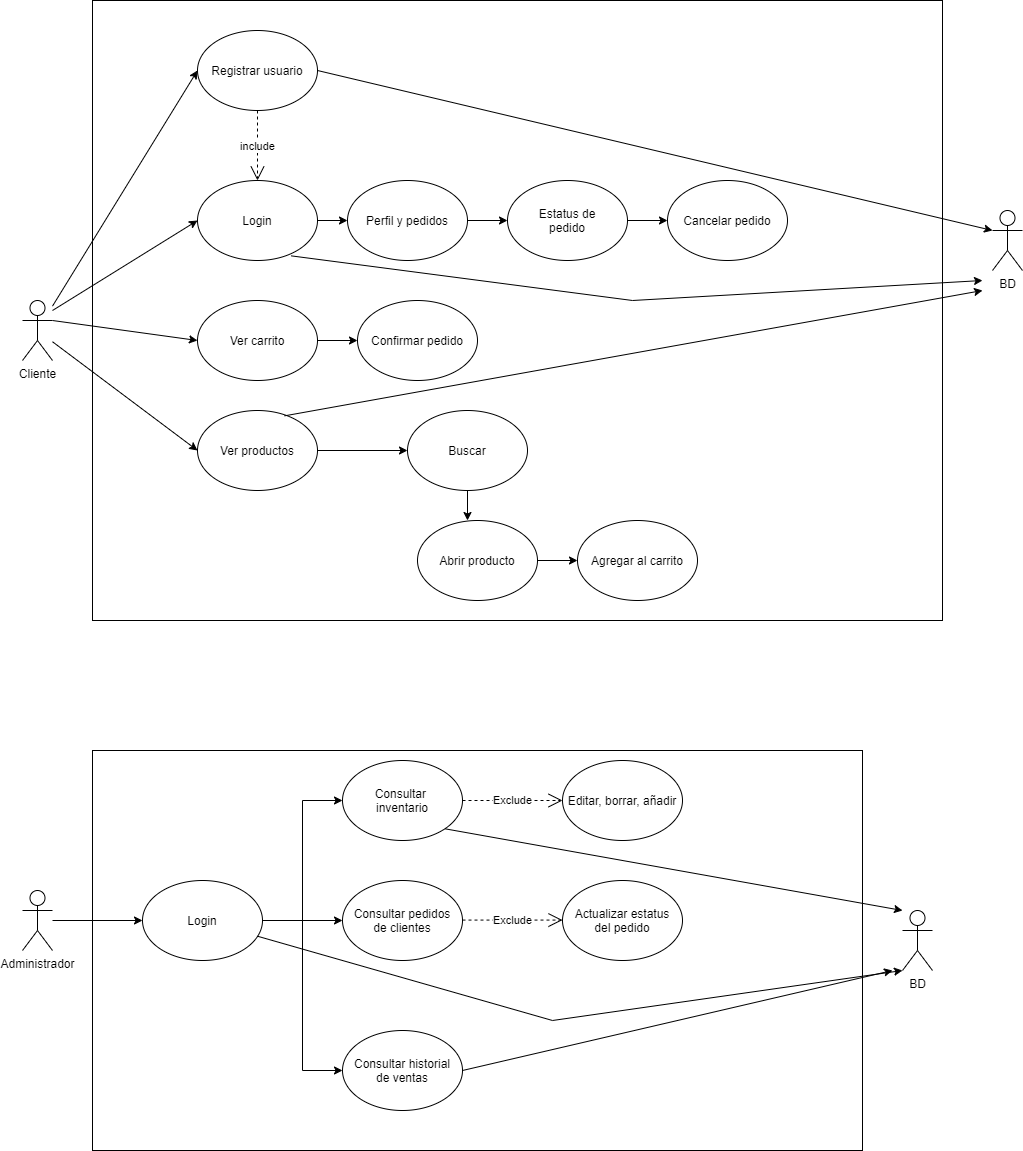

The diagram above was exported from draw.io. Its source (the exported page's mxGraphModel, read from the mxfile embedded in the PNG):
<mxGraphModel dx="1734" dy="1963" grid="1" gridSize="10" guides="1" tooltips="1" connect="1" arrows="1" fold="1" page="1" pageScale="1" pageWidth="827" pageHeight="1169" math="0" shadow="0">
  <root>
    <mxCell id="0" />
    <mxCell id="1" parent="0" />
    <mxCell id="ikt0DnzIEebVKANRAHBr-101" value="" style="rounded=0;whiteSpace=wrap;html=1;" vertex="1" parent="1">
      <mxGeometry x="100" y="680" width="770" height="400" as="geometry" />
    </mxCell>
    <mxCell id="ikt0DnzIEebVKANRAHBr-100" value="" style="rounded=0;whiteSpace=wrap;html=1;" vertex="1" parent="1">
      <mxGeometry x="100" y="-70" width="850" height="620" as="geometry" />
    </mxCell>
    <mxCell id="ikt0DnzIEebVKANRAHBr-66" value="" style="edgeStyle=orthogonalEdgeStyle;rounded=0;orthogonalLoop=1;jettySize=auto;html=1;" edge="1" parent="1" source="ikt0DnzIEebVKANRAHBr-2" target="ikt0DnzIEebVKANRAHBr-56">
      <mxGeometry relative="1" as="geometry" />
    </mxCell>
    <mxCell id="ikt0DnzIEebVKANRAHBr-2" value="Administrador" style="shape=umlActor;verticalLabelPosition=bottom;verticalAlign=top;html=1;outlineConnect=0;" vertex="1" parent="1">
      <mxGeometry x="30" y="820" width="30" height="60" as="geometry" />
    </mxCell>
    <mxCell id="ikt0DnzIEebVKANRAHBr-40" style="edgeStyle=orthogonalEdgeStyle;rounded=0;orthogonalLoop=1;jettySize=auto;html=1;exitX=1;exitY=0.5;exitDx=0;exitDy=0;entryX=0;entryY=0.5;entryDx=0;entryDy=0;" edge="1" parent="1" source="ikt0DnzIEebVKANRAHBr-7" target="ikt0DnzIEebVKANRAHBr-39">
      <mxGeometry relative="1" as="geometry" />
    </mxCell>
    <mxCell id="ikt0DnzIEebVKANRAHBr-7" value="Login" style="ellipse;whiteSpace=wrap;html=1;" vertex="1" parent="1">
      <mxGeometry x="205" y="110" width="120" height="80" as="geometry" />
    </mxCell>
    <mxCell id="ikt0DnzIEebVKANRAHBr-32" style="edgeStyle=orthogonalEdgeStyle;rounded=0;orthogonalLoop=1;jettySize=auto;html=1;exitX=1;exitY=0.5;exitDx=0;exitDy=0;entryX=0;entryY=0.5;entryDx=0;entryDy=0;" edge="1" parent="1" source="ikt0DnzIEebVKANRAHBr-23" target="ikt0DnzIEebVKANRAHBr-25">
      <mxGeometry relative="1" as="geometry" />
    </mxCell>
    <mxCell id="ikt0DnzIEebVKANRAHBr-23" value="Estatus de&lt;br&gt;pedido" style="ellipse;whiteSpace=wrap;html=1;" vertex="1" parent="1">
      <mxGeometry x="515" y="110" width="120" height="80" as="geometry" />
    </mxCell>
    <mxCell id="ikt0DnzIEebVKANRAHBr-25" value="Cancelar pedido" style="ellipse;whiteSpace=wrap;html=1;" vertex="1" parent="1">
      <mxGeometry x="675" y="110" width="120" height="80" as="geometry" />
    </mxCell>
    <mxCell id="ikt0DnzIEebVKANRAHBr-41" style="edgeStyle=orthogonalEdgeStyle;rounded=0;orthogonalLoop=1;jettySize=auto;html=1;exitX=1;exitY=0.5;exitDx=0;exitDy=0;" edge="1" parent="1" source="ikt0DnzIEebVKANRAHBr-39" target="ikt0DnzIEebVKANRAHBr-23">
      <mxGeometry relative="1" as="geometry" />
    </mxCell>
    <mxCell id="ikt0DnzIEebVKANRAHBr-39" value="Perfil y pedidos" style="ellipse;whiteSpace=wrap;html=1;" vertex="1" parent="1">
      <mxGeometry x="355" y="110" width="120" height="80" as="geometry" />
    </mxCell>
    <mxCell id="ikt0DnzIEebVKANRAHBr-45" value="BD" style="shape=umlActor;verticalLabelPosition=bottom;verticalAlign=top;html=1;outlineConnect=0;" vertex="1" parent="1">
      <mxGeometry x="1000" y="140" width="30" height="60" as="geometry" />
    </mxCell>
    <mxCell id="ikt0DnzIEebVKANRAHBr-47" value="Registrar usuario" style="ellipse;whiteSpace=wrap;html=1;" vertex="1" parent="1">
      <mxGeometry x="205" y="-40" width="120" height="80" as="geometry" />
    </mxCell>
    <mxCell id="ikt0DnzIEebVKANRAHBr-67" style="edgeStyle=orthogonalEdgeStyle;rounded=0;orthogonalLoop=1;jettySize=auto;html=1;entryX=0;entryY=0.5;entryDx=0;entryDy=0;" edge="1" parent="1" source="ikt0DnzIEebVKANRAHBr-56" target="ikt0DnzIEebVKANRAHBr-57">
      <mxGeometry relative="1" as="geometry" />
    </mxCell>
    <mxCell id="ikt0DnzIEebVKANRAHBr-68" style="edgeStyle=orthogonalEdgeStyle;rounded=0;orthogonalLoop=1;jettySize=auto;html=1;entryX=0;entryY=0.5;entryDx=0;entryDy=0;" edge="1" parent="1" source="ikt0DnzIEebVKANRAHBr-56" target="ikt0DnzIEebVKANRAHBr-63">
      <mxGeometry relative="1" as="geometry" />
    </mxCell>
    <mxCell id="ikt0DnzIEebVKANRAHBr-69" style="edgeStyle=orthogonalEdgeStyle;rounded=0;orthogonalLoop=1;jettySize=auto;html=1;entryX=0;entryY=0.5;entryDx=0;entryDy=0;" edge="1" parent="1" source="ikt0DnzIEebVKANRAHBr-56" target="ikt0DnzIEebVKANRAHBr-61">
      <mxGeometry relative="1" as="geometry" />
    </mxCell>
    <mxCell id="ikt0DnzIEebVKANRAHBr-56" value="Login" style="ellipse;whiteSpace=wrap;html=1;" vertex="1" parent="1">
      <mxGeometry x="150" y="810" width="120" height="80" as="geometry" />
    </mxCell>
    <mxCell id="ikt0DnzIEebVKANRAHBr-57" value="Consultar &lt;br&gt;inventario" style="ellipse;whiteSpace=wrap;html=1;" vertex="1" parent="1">
      <mxGeometry x="350" y="690" width="120" height="80" as="geometry" />
    </mxCell>
    <mxCell id="ikt0DnzIEebVKANRAHBr-60" value="Editar, borrar, añadir" style="ellipse;whiteSpace=wrap;html=1;" vertex="1" parent="1">
      <mxGeometry x="570" y="690" width="120" height="80" as="geometry" />
    </mxCell>
    <mxCell id="ikt0DnzIEebVKANRAHBr-61" value="Consultar pedidos&lt;br&gt;de clientes" style="ellipse;whiteSpace=wrap;html=1;" vertex="1" parent="1">
      <mxGeometry x="350" y="810" width="120" height="80" as="geometry" />
    </mxCell>
    <mxCell id="ikt0DnzIEebVKANRAHBr-62" value="Actualizar estatus&lt;br&gt;del pedido" style="ellipse;whiteSpace=wrap;html=1;" vertex="1" parent="1">
      <mxGeometry x="570" y="810" width="120" height="80" as="geometry" />
    </mxCell>
    <mxCell id="ikt0DnzIEebVKANRAHBr-63" value="Consultar historial&lt;br&gt;de ventas" style="ellipse;whiteSpace=wrap;html=1;" vertex="1" parent="1">
      <mxGeometry x="350" y="960" width="120" height="80" as="geometry" />
    </mxCell>
    <mxCell id="ikt0DnzIEebVKANRAHBr-72" value="Exclude" style="endArrow=open;endSize=12;dashed=1;html=1;rounded=0;entryX=0;entryY=0.5;entryDx=0;entryDy=0;exitX=1;exitY=0.5;exitDx=0;exitDy=0;" edge="1" parent="1" source="ikt0DnzIEebVKANRAHBr-57" target="ikt0DnzIEebVKANRAHBr-60">
      <mxGeometry width="160" relative="1" as="geometry">
        <mxPoint x="529.17" y="610.0000000000002" as="sourcePoint" />
        <mxPoint x="529.17" y="530.0000000000002" as="targetPoint" />
      </mxGeometry>
    </mxCell>
    <mxCell id="ikt0DnzIEebVKANRAHBr-73" value="Exclude" style="endArrow=open;endSize=12;dashed=1;html=1;rounded=0;entryX=0;entryY=0.5;entryDx=0;entryDy=0;exitX=1;exitY=0.5;exitDx=0;exitDy=0;" edge="1" parent="1">
      <mxGeometry width="160" relative="1" as="geometry">
        <mxPoint x="470" y="849.58" as="sourcePoint" />
        <mxPoint x="569.9999999999957" y="849.58" as="targetPoint" />
      </mxGeometry>
    </mxCell>
    <mxCell id="ikt0DnzIEebVKANRAHBr-76" style="edgeStyle=orthogonalEdgeStyle;rounded=0;orthogonalLoop=1;jettySize=auto;html=1;exitX=1;exitY=0.5;exitDx=0;exitDy=0;entryX=0;entryY=0.5;entryDx=0;entryDy=0;" edge="1" parent="1" source="ikt0DnzIEebVKANRAHBr-77" target="ikt0DnzIEebVKANRAHBr-79">
      <mxGeometry relative="1" as="geometry" />
    </mxCell>
    <mxCell id="ikt0DnzIEebVKANRAHBr-77" value="Ver productos" style="ellipse;whiteSpace=wrap;html=1;" vertex="1" parent="1">
      <mxGeometry x="205" y="340" width="120" height="80" as="geometry" />
    </mxCell>
    <mxCell id="ikt0DnzIEebVKANRAHBr-78" style="edgeStyle=orthogonalEdgeStyle;rounded=0;orthogonalLoop=1;jettySize=auto;html=1;exitX=0.5;exitY=1;exitDx=0;exitDy=0;" edge="1" parent="1" source="ikt0DnzIEebVKANRAHBr-79">
      <mxGeometry relative="1" as="geometry">
        <mxPoint x="475.0000000000002" y="450" as="targetPoint" />
      </mxGeometry>
    </mxCell>
    <mxCell id="ikt0DnzIEebVKANRAHBr-79" value="Buscar" style="ellipse;whiteSpace=wrap;html=1;" vertex="1" parent="1">
      <mxGeometry x="415" y="340" width="120" height="80" as="geometry" />
    </mxCell>
    <mxCell id="ikt0DnzIEebVKANRAHBr-80" value="Agregar al carrito" style="ellipse;whiteSpace=wrap;html=1;" vertex="1" parent="1">
      <mxGeometry x="585" y="450" width="120" height="80" as="geometry" />
    </mxCell>
    <mxCell id="ikt0DnzIEebVKANRAHBr-81" style="edgeStyle=orthogonalEdgeStyle;rounded=0;orthogonalLoop=1;jettySize=auto;html=1;exitX=1;exitY=0.5;exitDx=0;exitDy=0;" edge="1" parent="1" source="ikt0DnzIEebVKANRAHBr-82" target="ikt0DnzIEebVKANRAHBr-80">
      <mxGeometry relative="1" as="geometry" />
    </mxCell>
    <mxCell id="ikt0DnzIEebVKANRAHBr-82" value="Abrir producto" style="ellipse;whiteSpace=wrap;html=1;" vertex="1" parent="1">
      <mxGeometry x="425" y="450" width="120" height="80" as="geometry" />
    </mxCell>
    <mxCell id="ikt0DnzIEebVKANRAHBr-83" style="edgeStyle=orthogonalEdgeStyle;rounded=0;orthogonalLoop=1;jettySize=auto;html=1;exitX=1;exitY=0.5;exitDx=0;exitDy=0;entryX=0;entryY=0.5;entryDx=0;entryDy=0;" edge="1" parent="1" source="ikt0DnzIEebVKANRAHBr-84" target="ikt0DnzIEebVKANRAHBr-85">
      <mxGeometry relative="1" as="geometry" />
    </mxCell>
    <mxCell id="ikt0DnzIEebVKANRAHBr-84" value="Ver carrito" style="ellipse;whiteSpace=wrap;html=1;" vertex="1" parent="1">
      <mxGeometry x="205" y="230" width="120" height="80" as="geometry" />
    </mxCell>
    <mxCell id="ikt0DnzIEebVKANRAHBr-85" value="Confirmar pedido" style="ellipse;whiteSpace=wrap;html=1;" vertex="1" parent="1">
      <mxGeometry x="365" y="230" width="120" height="80" as="geometry" />
    </mxCell>
    <mxCell id="ikt0DnzIEebVKANRAHBr-86" value="Cliente" style="shape=umlActor;verticalLabelPosition=bottom;verticalAlign=top;html=1;outlineConnect=0;" vertex="1" parent="1">
      <mxGeometry x="30" y="230" width="30" height="60" as="geometry" />
    </mxCell>
    <mxCell id="ikt0DnzIEebVKANRAHBr-87" value="include" style="endArrow=open;endSize=12;dashed=1;html=1;rounded=0;entryX=0.5;entryY=0;entryDx=0;entryDy=0;exitX=0.5;exitY=1;exitDx=0;exitDy=0;" edge="1" parent="1" source="ikt0DnzIEebVKANRAHBr-47" target="ikt0DnzIEebVKANRAHBr-7">
      <mxGeometry width="160" relative="1" as="geometry">
        <mxPoint x="255" y="40" as="sourcePoint" />
        <mxPoint x="490" y="50" as="targetPoint" />
      </mxGeometry>
    </mxCell>
    <mxCell id="ikt0DnzIEebVKANRAHBr-90" value="" style="endArrow=classic;html=1;rounded=0;entryX=0;entryY=0.5;entryDx=0;entryDy=0;" edge="1" parent="1" source="ikt0DnzIEebVKANRAHBr-86" target="ikt0DnzIEebVKANRAHBr-47">
      <mxGeometry width="50" height="50" relative="1" as="geometry">
        <mxPoint x="100" y="150" as="sourcePoint" />
        <mxPoint x="150" y="100" as="targetPoint" />
      </mxGeometry>
    </mxCell>
    <mxCell id="ikt0DnzIEebVKANRAHBr-91" value="" style="endArrow=classic;html=1;rounded=0;entryX=0;entryY=0.5;entryDx=0;entryDy=0;" edge="1" parent="1" target="ikt0DnzIEebVKANRAHBr-7">
      <mxGeometry width="50" height="50" relative="1" as="geometry">
        <mxPoint x="60" y="240" as="sourcePoint" />
        <mxPoint x="180" y="190" as="targetPoint" />
      </mxGeometry>
    </mxCell>
    <mxCell id="ikt0DnzIEebVKANRAHBr-92" value="" style="endArrow=classic;html=1;rounded=0;entryX=0;entryY=0.5;entryDx=0;entryDy=0;exitX=1;exitY=0.3333333333333333;exitDx=0;exitDy=0;exitPerimeter=0;" edge="1" parent="1" source="ikt0DnzIEebVKANRAHBr-86" target="ikt0DnzIEebVKANRAHBr-84">
      <mxGeometry width="50" height="50" relative="1" as="geometry">
        <mxPoint x="110" y="340" as="sourcePoint" />
        <mxPoint x="160" y="290" as="targetPoint" />
      </mxGeometry>
    </mxCell>
    <mxCell id="ikt0DnzIEebVKANRAHBr-93" value="" style="endArrow=classic;html=1;rounded=0;entryX=0;entryY=0.5;entryDx=0;entryDy=0;" edge="1" parent="1" source="ikt0DnzIEebVKANRAHBr-86" target="ikt0DnzIEebVKANRAHBr-77">
      <mxGeometry width="50" height="50" relative="1" as="geometry">
        <mxPoint x="110" y="390" as="sourcePoint" />
        <mxPoint x="160" y="340" as="targetPoint" />
      </mxGeometry>
    </mxCell>
    <mxCell id="ikt0DnzIEebVKANRAHBr-94" value="" style="endArrow=classic;html=1;rounded=0;exitX=1;exitY=0.5;exitDx=0;exitDy=0;entryX=0;entryY=0.3333333333333333;entryDx=0;entryDy=0;entryPerimeter=0;" edge="1" parent="1" source="ikt0DnzIEebVKANRAHBr-47" target="ikt0DnzIEebVKANRAHBr-45">
      <mxGeometry width="50" height="50" relative="1" as="geometry">
        <mxPoint x="910" y="40" as="sourcePoint" />
        <mxPoint x="860" y="90" as="targetPoint" />
      </mxGeometry>
    </mxCell>
    <mxCell id="ikt0DnzIEebVKANRAHBr-98" value="" style="endArrow=classic;html=1;rounded=0;entryX=0.781;entryY=0.942;entryDx=0;entryDy=0;entryPerimeter=0;exitX=0.781;exitY=0.942;exitDx=0;exitDy=0;exitPerimeter=0;" edge="1" parent="1" source="ikt0DnzIEebVKANRAHBr-7">
      <mxGeometry width="50" height="50" relative="1" as="geometry">
        <mxPoint x="730" y="260" as="sourcePoint" />
        <mxPoint x="990" y="210" as="targetPoint" />
        <Array as="points">
          <mxPoint x="640" y="230" />
        </Array>
      </mxGeometry>
    </mxCell>
    <mxCell id="ikt0DnzIEebVKANRAHBr-99" value="" style="endArrow=classic;html=1;rounded=0;entryX=0.725;entryY=0.067;entryDx=0;entryDy=0;entryPerimeter=0;exitX=0.725;exitY=0.067;exitDx=0;exitDy=0;exitPerimeter=0;" edge="1" parent="1" source="ikt0DnzIEebVKANRAHBr-77">
      <mxGeometry width="50" height="50" relative="1" as="geometry">
        <mxPoint x="840" y="310" as="sourcePoint" />
        <mxPoint x="990" y="220" as="targetPoint" />
      </mxGeometry>
    </mxCell>
    <mxCell id="ikt0DnzIEebVKANRAHBr-104" value="BD" style="shape=umlActor;verticalLabelPosition=bottom;verticalAlign=top;html=1;outlineConnect=0;" vertex="1" parent="1">
      <mxGeometry x="910" y="840" width="30" height="60" as="geometry" />
    </mxCell>
    <mxCell id="ikt0DnzIEebVKANRAHBr-105" value="" style="endArrow=classic;html=1;rounded=0;entryX=1;entryY=1;entryDx=0;entryDy=0;exitX=1;exitY=1;exitDx=0;exitDy=0;" edge="1" parent="1" source="ikt0DnzIEebVKANRAHBr-57">
      <mxGeometry width="50" height="50" relative="1" as="geometry">
        <mxPoint x="980" y="960" as="sourcePoint" />
        <mxPoint x="910" y="840" as="targetPoint" />
      </mxGeometry>
    </mxCell>
    <mxCell id="ikt0DnzIEebVKANRAHBr-106" value="" style="endArrow=classic;html=1;rounded=0;entryX=1;entryY=0.5;entryDx=0;entryDy=0;exitX=1;exitY=0.5;exitDx=0;exitDy=0;" edge="1" parent="1" source="ikt0DnzIEebVKANRAHBr-63">
      <mxGeometry width="50" height="50" relative="1" as="geometry">
        <mxPoint x="970" y="940" as="sourcePoint" />
        <mxPoint x="900" y="900" as="targetPoint" />
      </mxGeometry>
    </mxCell>
    <mxCell id="ikt0DnzIEebVKANRAHBr-109" value="" style="endArrow=classic;html=1;rounded=0;entryX=0;entryY=1;entryDx=0;entryDy=0;entryPerimeter=0;" edge="1" parent="1" source="ikt0DnzIEebVKANRAHBr-56" target="ikt0DnzIEebVKANRAHBr-104">
      <mxGeometry width="50" height="50" relative="1" as="geometry">
        <mxPoint x="550" y="900" as="sourcePoint" />
        <mxPoint x="500" y="950" as="targetPoint" />
        <Array as="points">
          <mxPoint x="560" y="950" />
        </Array>
      </mxGeometry>
    </mxCell>
  </root>
</mxGraphModel>